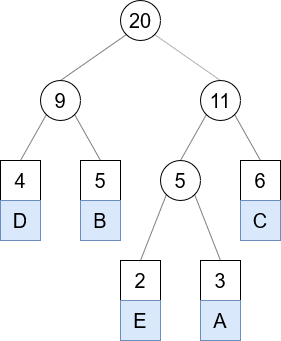

The diagram above was exported from draw.io. Its source (the exported page's mxGraphModel, read from the mxfile embedded in the PNG):
<mxGraphModel dx="782" dy="434" grid="1" gridSize="10" guides="1" tooltips="1" connect="1" arrows="1" fold="1" page="1" pageScale="1" pageWidth="850" pageHeight="1100" math="0" shadow="0">
  <root>
    <mxCell id="0" />
    <mxCell id="1" parent="0" />
    <mxCell id="hhOCai2MJwNsjjqiXEj5-5" style="rounded=0;orthogonalLoop=1;jettySize=auto;html=1;exitX=0;exitY=1;exitDx=0;exitDy=0;entryX=0.5;entryY=0;entryDx=0;entryDy=0;endArrow=none;endFill=0;fontSize=20;strokeColor=#808080;" edge="1" parent="1" source="hhOCai2MJwNsjjqiXEj5-1" target="hhOCai2MJwNsjjqiXEj5-2">
      <mxGeometry relative="1" as="geometry" />
    </mxCell>
    <mxCell id="hhOCai2MJwNsjjqiXEj5-6" style="edgeStyle=none;rounded=0;orthogonalLoop=1;jettySize=auto;html=1;exitX=1;exitY=1;exitDx=0;exitDy=0;entryX=0.5;entryY=0;entryDx=0;entryDy=0;endArrow=none;endFill=0;fontSize=20;strokeColor=#B3B3B3;" edge="1" parent="1" source="hhOCai2MJwNsjjqiXEj5-1" target="hhOCai2MJwNsjjqiXEj5-3">
      <mxGeometry relative="1" as="geometry" />
    </mxCell>
    <mxCell id="hhOCai2MJwNsjjqiXEj5-1" value="20" style="ellipse;whiteSpace=wrap;html=1;aspect=fixed;fontSize=20;" vertex="1" parent="1">
      <mxGeometry x="360" y="80" width="40" height="40" as="geometry" />
    </mxCell>
    <mxCell id="hhOCai2MJwNsjjqiXEj5-9" style="edgeStyle=none;rounded=0;orthogonalLoop=1;jettySize=auto;html=1;exitX=0;exitY=1;exitDx=0;exitDy=0;entryX=0.5;entryY=0;entryDx=0;entryDy=0;endArrow=none;endFill=0;fontSize=20;strokeColor=#808080;" edge="1" parent="1" source="hhOCai2MJwNsjjqiXEj5-2" target="hhOCai2MJwNsjjqiXEj5-8">
      <mxGeometry relative="1" as="geometry" />
    </mxCell>
    <mxCell id="hhOCai2MJwNsjjqiXEj5-18" style="edgeStyle=none;rounded=0;orthogonalLoop=1;jettySize=auto;html=1;exitX=1;exitY=1;exitDx=0;exitDy=0;entryX=0.5;entryY=0;entryDx=0;entryDy=0;endArrow=none;endFill=0;fontSize=20;strokeColor=#808080;" edge="1" parent="1" source="hhOCai2MJwNsjjqiXEj5-2" target="hhOCai2MJwNsjjqiXEj5-11">
      <mxGeometry relative="1" as="geometry" />
    </mxCell>
    <mxCell id="hhOCai2MJwNsjjqiXEj5-2" value="9&lt;span style=&quot;white-space: pre&quot;&gt;&lt;/span&gt;" style="ellipse;whiteSpace=wrap;html=1;aspect=fixed;fontSize=20;" vertex="1" parent="1">
      <mxGeometry x="280" y="160" width="40" height="40" as="geometry" />
    </mxCell>
    <mxCell id="hhOCai2MJwNsjjqiXEj5-7" style="edgeStyle=none;rounded=0;orthogonalLoop=1;jettySize=auto;html=1;exitX=0;exitY=1;exitDx=0;exitDy=0;entryX=0.5;entryY=0;entryDx=0;entryDy=0;endArrow=none;endFill=0;fontSize=20;strokeColor=#808080;" edge="1" parent="1" source="hhOCai2MJwNsjjqiXEj5-3" target="hhOCai2MJwNsjjqiXEj5-4">
      <mxGeometry relative="1" as="geometry" />
    </mxCell>
    <mxCell id="hhOCai2MJwNsjjqiXEj5-19" style="edgeStyle=none;rounded=0;orthogonalLoop=1;jettySize=auto;html=1;exitX=1;exitY=1;exitDx=0;exitDy=0;entryX=0.5;entryY=0;entryDx=0;entryDy=0;endArrow=none;endFill=0;fontSize=20;strokeColor=#808080;" edge="1" parent="1" source="hhOCai2MJwNsjjqiXEj5-3" target="hhOCai2MJwNsjjqiXEj5-12">
      <mxGeometry relative="1" as="geometry" />
    </mxCell>
    <mxCell id="hhOCai2MJwNsjjqiXEj5-3" value="11" style="ellipse;whiteSpace=wrap;html=1;aspect=fixed;fontSize=20;" vertex="1" parent="1">
      <mxGeometry x="440" y="160" width="40" height="40" as="geometry" />
    </mxCell>
    <mxCell id="hhOCai2MJwNsjjqiXEj5-23" style="edgeStyle=none;rounded=0;orthogonalLoop=1;jettySize=auto;html=1;exitX=0;exitY=1;exitDx=0;exitDy=0;entryX=0.5;entryY=0;entryDx=0;entryDy=0;endArrow=none;endFill=0;fontSize=20;strokeColor=#808080;" edge="1" parent="1" source="hhOCai2MJwNsjjqiXEj5-4" target="hhOCai2MJwNsjjqiXEj5-13">
      <mxGeometry relative="1" as="geometry" />
    </mxCell>
    <mxCell id="hhOCai2MJwNsjjqiXEj5-24" style="edgeStyle=none;rounded=0;orthogonalLoop=1;jettySize=auto;html=1;exitX=1;exitY=1;exitDx=0;exitDy=0;entryX=0.5;entryY=0;entryDx=0;entryDy=0;endArrow=none;endFill=0;fontSize=20;strokeColor=#808080;" edge="1" parent="1" source="hhOCai2MJwNsjjqiXEj5-4" target="hhOCai2MJwNsjjqiXEj5-20">
      <mxGeometry relative="1" as="geometry" />
    </mxCell>
    <mxCell id="hhOCai2MJwNsjjqiXEj5-4" value="5" style="ellipse;whiteSpace=wrap;html=1;aspect=fixed;fontSize=20;" vertex="1" parent="1">
      <mxGeometry x="400" y="240" width="40" height="40" as="geometry" />
    </mxCell>
    <mxCell id="hhOCai2MJwNsjjqiXEj5-8" value="4" style="rounded=0;whiteSpace=wrap;html=1;fontSize=20;" vertex="1" parent="1">
      <mxGeometry x="240" y="240" width="40" height="40" as="geometry" />
    </mxCell>
    <mxCell id="hhOCai2MJwNsjjqiXEj5-11" value="5" style="rounded=0;whiteSpace=wrap;html=1;fontSize=20;" vertex="1" parent="1">
      <mxGeometry x="320" y="240" width="40" height="40" as="geometry" />
    </mxCell>
    <mxCell id="hhOCai2MJwNsjjqiXEj5-12" value="6" style="rounded=0;whiteSpace=wrap;html=1;fontSize=20;" vertex="1" parent="1">
      <mxGeometry x="480" y="240" width="40" height="40" as="geometry" />
    </mxCell>
    <mxCell id="hhOCai2MJwNsjjqiXEj5-13" value="2" style="rounded=0;whiteSpace=wrap;html=1;fontSize=20;" vertex="1" parent="1">
      <mxGeometry x="360" y="340" width="40" height="40" as="geometry" />
    </mxCell>
    <mxCell id="hhOCai2MJwNsjjqiXEj5-15" value="D" style="rounded=0;whiteSpace=wrap;html=1;fontSize=20;fillColor=#dae8fc;strokeColor=#6c8ebf;" vertex="1" parent="1">
      <mxGeometry x="240" y="280" width="40" height="40" as="geometry" />
    </mxCell>
    <mxCell id="hhOCai2MJwNsjjqiXEj5-16" value="B" style="rounded=0;whiteSpace=wrap;html=1;fontSize=20;fillColor=#dae8fc;strokeColor=#6c8ebf;" vertex="1" parent="1">
      <mxGeometry x="320" y="280" width="40" height="40" as="geometry" />
    </mxCell>
    <mxCell id="hhOCai2MJwNsjjqiXEj5-17" value="C" style="rounded=0;whiteSpace=wrap;html=1;fontSize=20;fillColor=#dae8fc;strokeColor=#6c8ebf;" vertex="1" parent="1">
      <mxGeometry x="480" y="280" width="40" height="40" as="geometry" />
    </mxCell>
    <mxCell id="hhOCai2MJwNsjjqiXEj5-20" value="3" style="rounded=0;whiteSpace=wrap;html=1;fontSize=20;" vertex="1" parent="1">
      <mxGeometry x="440" y="340" width="40" height="40" as="geometry" />
    </mxCell>
    <mxCell id="hhOCai2MJwNsjjqiXEj5-21" value="E" style="rounded=0;whiteSpace=wrap;html=1;fontSize=20;fillColor=#dae8fc;strokeColor=#6c8ebf;" vertex="1" parent="1">
      <mxGeometry x="360" y="380" width="40" height="40" as="geometry" />
    </mxCell>
    <mxCell id="hhOCai2MJwNsjjqiXEj5-22" value="A" style="rounded=0;whiteSpace=wrap;html=1;fontSize=20;fillColor=#dae8fc;strokeColor=#6c8ebf;" vertex="1" parent="1">
      <mxGeometry x="440" y="380" width="40" height="40" as="geometry" />
    </mxCell>
  </root>
</mxGraphModel>